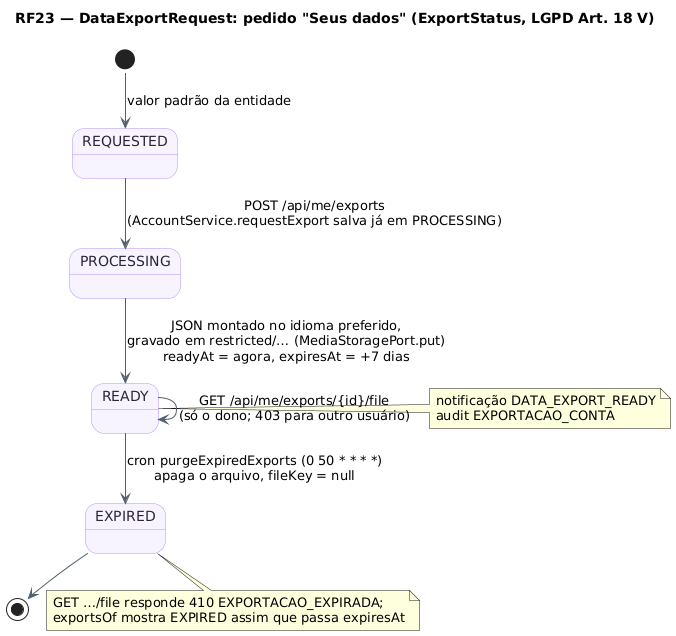

The diagram above was rendered by PlantUML. Its source (embedded in the PNG):
@startuml RF23_MaquinaDeEstados_Exportacao
!pragma layout smetana
title RF23 — DataExportRequest: pedido "Seus dados" (ExportStatus, LGPD Art. 18 V)
skinparam backgroundColor #FFFFFF
skinparam state {
  BackgroundColor #F8F4FF
  BorderColor #B695F5
  FontColor #2D2438
  ArrowColor #52606D
}
state "REQUESTED" as Requested
state "PROCESSING" as Processing
state "READY" as Ready
state "EXPIRED" as Expired
[*] --> Requested : valor padrão da entidade
Requested --> Processing : POST /api/me/exports\n(AccountService.requestExport salva já em PROCESSING)
Processing --> Ready : JSON montado no idioma preferido,\ngravado em restricted/… (MediaStoragePort.put)\nreadyAt = agora, expiresAt = +7 dias
Ready --> Ready : GET /api/me/exports/{id}/file\n(só o dono; 403 para outro usuário)
Ready --> Expired : cron purgeExpiredExports (0 50 * * * *)\napaga o arquivo, fileKey = null
Expired --> [*]
note right of Ready : notificação DATA_EXPORT_READY\naudit EXPORTACAO_CONTA
note bottom of Expired : GET …/file responde 410 EXPORTACAO_EXPIRADA;\nexportsOf mostra EXPIRED assim que passa expiresAt
@enduml